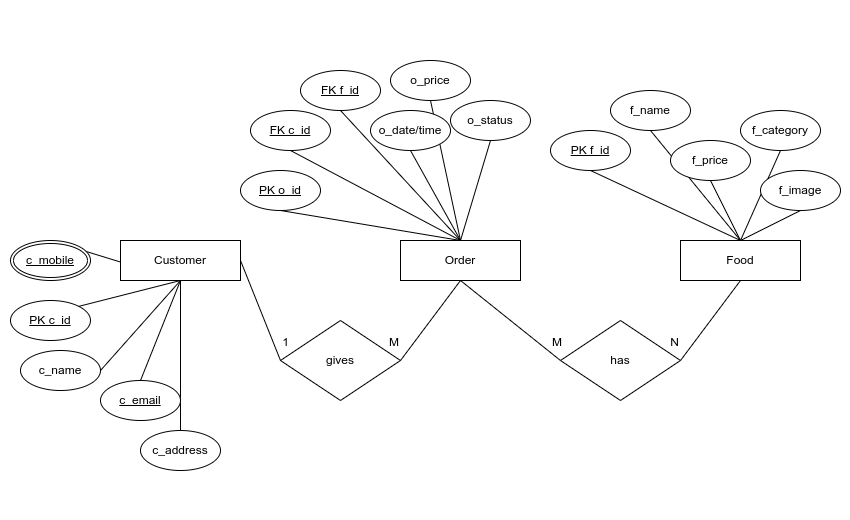

The diagram above was exported from draw.io. Its source (the exported page's mxGraphModel, read from the mxfile embedded in the PNG):
<mxGraphModel dx="1049" dy="623" grid="1" gridSize="10" guides="1" tooltips="1" connect="1" arrows="1" fold="1" page="1" pageScale="1" pageWidth="850" pageHeight="1100" math="0" shadow="0" extFonts="Permanent Marker^https://fonts.googleapis.com/css?family=Permanent+Marker">
  <root>
    <mxCell id="0" />
    <mxCell id="1" parent="0" />
    <mxCell id="6EwOLVKkZoAso9AvSlI--71" value="" style="rounded=0;whiteSpace=wrap;html=1;strokeWidth=0;strokeColor=none;" vertex="1" parent="1">
      <mxGeometry width="850" height="520" as="geometry" />
    </mxCell>
    <mxCell id="6EwOLVKkZoAso9AvSlI--10" value="c_name" style="ellipse;whiteSpace=wrap;html=1;align=center;" vertex="1" parent="1">
      <mxGeometry x="20" y="350" width="80" height="40" as="geometry" />
    </mxCell>
    <mxCell id="6EwOLVKkZoAso9AvSlI--15" value="Food" style="whiteSpace=wrap;html=1;align=center;" vertex="1" parent="1">
      <mxGeometry x="680" y="240" width="120" height="40" as="geometry" />
    </mxCell>
    <mxCell id="6EwOLVKkZoAso9AvSlI--16" value="f_name" style="ellipse;whiteSpace=wrap;html=1;align=center;" vertex="1" parent="1">
      <mxGeometry x="610" y="90" width="80" height="40" as="geometry" />
    </mxCell>
    <mxCell id="6EwOLVKkZoAso9AvSlI--17" value="PK f_id" style="ellipse;whiteSpace=wrap;html=1;align=center;fontStyle=4;" vertex="1" parent="1">
      <mxGeometry x="550" y="130" width="80" height="40" as="geometry" />
    </mxCell>
    <mxCell id="6EwOLVKkZoAso9AvSlI--19" value="PK o_id" style="ellipse;whiteSpace=wrap;html=1;align=center;fontStyle=4;" vertex="1" parent="1">
      <mxGeometry x="240" y="170" width="80" height="40" as="geometry" />
    </mxCell>
    <mxCell id="6EwOLVKkZoAso9AvSlI--25" value="f_category" style="ellipse;whiteSpace=wrap;html=1;align=center;" vertex="1" parent="1">
      <mxGeometry x="740" y="110" width="80" height="40" as="geometry" />
    </mxCell>
    <mxCell id="6EwOLVKkZoAso9AvSlI--26" value="PK c_id" style="ellipse;whiteSpace=wrap;html=1;align=center;fontStyle=4;" vertex="1" parent="1">
      <mxGeometry x="10" y="300" width="80" height="40" as="geometry" />
    </mxCell>
    <mxCell id="6EwOLVKkZoAso9AvSlI--28" value="FK c_id" style="ellipse;whiteSpace=wrap;html=1;align=center;fontStyle=4;" vertex="1" parent="1">
      <mxGeometry x="250" y="110" width="80" height="40" as="geometry" />
    </mxCell>
    <mxCell id="6EwOLVKkZoAso9AvSlI--29" value="FK f_id" style="ellipse;whiteSpace=wrap;html=1;align=center;fontStyle=4;" vertex="1" parent="1">
      <mxGeometry x="300" y="70" width="80" height="40" as="geometry" />
    </mxCell>
    <mxCell id="6EwOLVKkZoAso9AvSlI--32" value="" style="endArrow=none;html=1;rounded=0;entryX=0.5;entryY=1;entryDx=0;entryDy=0;exitX=0.5;exitY=0;exitDx=0;exitDy=0;" edge="1" parent="1" source="6EwOLVKkZoAso9AvSlI--58" target="6EwOLVKkZoAso9AvSlI--28">
      <mxGeometry width="50" height="50" relative="1" as="geometry">
        <mxPoint x="440" y="230" as="sourcePoint" />
        <mxPoint x="170" y="170" as="targetPoint" />
      </mxGeometry>
    </mxCell>
    <mxCell id="6EwOLVKkZoAso9AvSlI--33" value="" style="endArrow=none;html=1;rounded=0;entryX=0.5;entryY=1;entryDx=0;entryDy=0;exitX=0.5;exitY=0;exitDx=0;exitDy=0;" edge="1" parent="1" source="6EwOLVKkZoAso9AvSlI--58" target="6EwOLVKkZoAso9AvSlI--29">
      <mxGeometry width="50" height="50" relative="1" as="geometry">
        <mxPoint x="440" y="230" as="sourcePoint" />
        <mxPoint x="448.2442712474621" y="202.07213562373107" as="targetPoint" />
      </mxGeometry>
    </mxCell>
    <mxCell id="6EwOLVKkZoAso9AvSlI--34" value="" style="endArrow=none;html=1;rounded=0;entryX=0.5;entryY=1;entryDx=0;entryDy=0;exitX=1;exitY=0.5;exitDx=0;exitDy=0;" edge="1" parent="1" source="6EwOLVKkZoAso9AvSlI--10" target="6EwOLVKkZoAso9AvSlI--9">
      <mxGeometry width="50" height="50" relative="1" as="geometry">
        <mxPoint x="270" y="335" as="sourcePoint" />
        <mxPoint x="160" y="325" as="targetPoint" />
      </mxGeometry>
    </mxCell>
    <mxCell id="6EwOLVKkZoAso9AvSlI--36" value="" style="endArrow=none;html=1;rounded=0;exitX=1;exitY=0;exitDx=0;exitDy=0;entryX=0.5;entryY=1;entryDx=0;entryDy=0;" edge="1" parent="1" source="6EwOLVKkZoAso9AvSlI--26" target="6EwOLVKkZoAso9AvSlI--9">
      <mxGeometry width="50" height="50" relative="1" as="geometry">
        <mxPoint x="95" y="350" as="sourcePoint" />
        <mxPoint x="180" y="280" as="targetPoint" />
      </mxGeometry>
    </mxCell>
    <mxCell id="6EwOLVKkZoAso9AvSlI--37" value="" style="endArrow=none;html=1;rounded=0;exitX=0.5;exitY=0;exitDx=0;exitDy=0;entryX=0.5;entryY=1;entryDx=0;entryDy=0;" edge="1" parent="1" source="6EwOLVKkZoAso9AvSlI--12" target="6EwOLVKkZoAso9AvSlI--9">
      <mxGeometry width="50" height="50" relative="1" as="geometry">
        <mxPoint x="138" y="386" as="sourcePoint" />
        <mxPoint x="240" y="290" as="targetPoint" />
      </mxGeometry>
    </mxCell>
    <mxCell id="6EwOLVKkZoAso9AvSlI--38" value="" style="endArrow=none;html=1;rounded=0;exitX=0.5;exitY=0;exitDx=0;exitDy=0;entryX=0.5;entryY=1;entryDx=0;entryDy=0;" edge="1" parent="1" source="6EwOLVKkZoAso9AvSlI--14" target="6EwOLVKkZoAso9AvSlI--9">
      <mxGeometry width="50" height="50" relative="1" as="geometry">
        <mxPoint x="180" y="390" as="sourcePoint" />
        <mxPoint x="220" y="290" as="targetPoint" />
      </mxGeometry>
    </mxCell>
    <mxCell id="6EwOLVKkZoAso9AvSlI--39" value="" style="endArrow=none;html=1;rounded=0;entryX=0.5;entryY=1;entryDx=0;entryDy=0;exitX=0.5;exitY=0;exitDx=0;exitDy=0;" edge="1" parent="1" source="6EwOLVKkZoAso9AvSlI--58" target="6EwOLVKkZoAso9AvSlI--19">
      <mxGeometry width="50" height="50" relative="1" as="geometry">
        <mxPoint x="440" y="230" as="sourcePoint" />
        <mxPoint x="375" y="230" as="targetPoint" />
      </mxGeometry>
    </mxCell>
    <mxCell id="6EwOLVKkZoAso9AvSlI--40" value="" style="endArrow=none;html=1;rounded=0;entryX=0.5;entryY=1;entryDx=0;entryDy=0;exitX=0.5;exitY=0;exitDx=0;exitDy=0;" edge="1" parent="1" source="6EwOLVKkZoAso9AvSlI--15" target="6EwOLVKkZoAso9AvSlI--18">
      <mxGeometry width="50" height="50" relative="1" as="geometry">
        <mxPoint x="560" y="390" as="sourcePoint" />
        <mxPoint x="610" y="340" as="targetPoint" />
      </mxGeometry>
    </mxCell>
    <mxCell id="6EwOLVKkZoAso9AvSlI--41" value="" style="endArrow=none;html=1;rounded=0;entryX=0.5;entryY=1;entryDx=0;entryDy=0;exitX=0.5;exitY=0;exitDx=0;exitDy=0;" edge="1" parent="1" source="6EwOLVKkZoAso9AvSlI--15" target="6EwOLVKkZoAso9AvSlI--16">
      <mxGeometry width="50" height="50" relative="1" as="geometry">
        <mxPoint x="600" y="230" as="sourcePoint" />
        <mxPoint x="700" y="210" as="targetPoint" />
      </mxGeometry>
    </mxCell>
    <mxCell id="6EwOLVKkZoAso9AvSlI--42" value="" style="endArrow=none;html=1;rounded=0;entryX=0.5;entryY=1;entryDx=0;entryDy=0;exitX=0.5;exitY=0;exitDx=0;exitDy=0;" edge="1" parent="1" source="6EwOLVKkZoAso9AvSlI--15" target="6EwOLVKkZoAso9AvSlI--17">
      <mxGeometry width="50" height="50" relative="1" as="geometry">
        <mxPoint x="630" y="240" as="sourcePoint" />
        <mxPoint x="630" y="200" as="targetPoint" />
      </mxGeometry>
    </mxCell>
    <mxCell id="6EwOLVKkZoAso9AvSlI--43" value="" style="endArrow=none;html=1;rounded=0;exitX=0.5;exitY=1;exitDx=0;exitDy=0;entryX=0.5;entryY=0;entryDx=0;entryDy=0;" edge="1" parent="1" source="6EwOLVKkZoAso9AvSlI--25" target="6EwOLVKkZoAso9AvSlI--15">
      <mxGeometry width="50" height="50" relative="1" as="geometry">
        <mxPoint x="680" y="345" as="sourcePoint" />
        <mxPoint x="790" y="230" as="targetPoint" />
      </mxGeometry>
    </mxCell>
    <mxCell id="6EwOLVKkZoAso9AvSlI--45" value="" style="endArrow=none;html=1;rounded=0;exitX=0.5;exitY=0;exitDx=0;exitDy=0;entryX=0.5;entryY=1;entryDx=0;entryDy=0;" edge="1" target="6EwOLVKkZoAso9AvSlI--50" parent="1" source="6EwOLVKkZoAso9AvSlI--58">
      <mxGeometry width="50" height="50" relative="1" as="geometry">
        <mxPoint x="440" y="230" as="sourcePoint" />
        <mxPoint x="410" y="150" as="targetPoint" />
      </mxGeometry>
    </mxCell>
    <mxCell id="6EwOLVKkZoAso9AvSlI--48" value="" style="endArrow=none;html=1;rounded=0;entryX=0.5;entryY=1;entryDx=0;entryDy=0;exitX=0.5;exitY=0;exitDx=0;exitDy=0;" edge="1" target="6EwOLVKkZoAso9AvSlI--49" parent="1" source="6EwOLVKkZoAso9AvSlI--58">
      <mxGeometry width="50" height="50" relative="1" as="geometry">
        <mxPoint x="440" y="230" as="sourcePoint" />
        <mxPoint x="480" y="180" as="targetPoint" />
      </mxGeometry>
    </mxCell>
    <mxCell id="6EwOLVKkZoAso9AvSlI--49" value="o_price" style="ellipse;whiteSpace=wrap;html=1;align=center;" vertex="1" parent="1">
      <mxGeometry x="390" y="60" width="80" height="40" as="geometry" />
    </mxCell>
    <mxCell id="6EwOLVKkZoAso9AvSlI--50" value="o_date/time" style="ellipse;whiteSpace=wrap;html=1;align=center;" vertex="1" parent="1">
      <mxGeometry x="370" y="110" width="80" height="40" as="geometry" />
    </mxCell>
    <mxCell id="6EwOLVKkZoAso9AvSlI--51" value="c_address" style="ellipse;whiteSpace=wrap;html=1;align=center;" vertex="1" parent="1">
      <mxGeometry x="140" y="430" width="80" height="40" as="geometry" />
    </mxCell>
    <mxCell id="6EwOLVKkZoAso9AvSlI--52" value="" style="endArrow=none;html=1;rounded=0;exitX=0.5;exitY=0;exitDx=0;exitDy=0;entryX=0.5;entryY=1;entryDx=0;entryDy=0;" edge="1" parent="1" source="6EwOLVKkZoAso9AvSlI--51" target="6EwOLVKkZoAso9AvSlI--9">
      <mxGeometry width="50" height="50" relative="1" as="geometry">
        <mxPoint x="270" y="370" as="sourcePoint" />
        <mxPoint x="220" y="290" as="targetPoint" />
      </mxGeometry>
    </mxCell>
    <mxCell id="6EwOLVKkZoAso9AvSlI--53" value="" style="endArrow=none;html=1;rounded=0;entryX=0.5;entryY=1;entryDx=0;entryDy=0;exitX=0.5;exitY=0;exitDx=0;exitDy=0;" edge="1" target="6EwOLVKkZoAso9AvSlI--54" parent="1" source="6EwOLVKkZoAso9AvSlI--15">
      <mxGeometry width="50" height="50" relative="1" as="geometry">
        <mxPoint x="770" y="280" as="sourcePoint" />
        <mxPoint x="680" y="380" as="targetPoint" />
        <Array as="points" />
      </mxGeometry>
    </mxCell>
    <mxCell id="6EwOLVKkZoAso9AvSlI--54" value="f_image" style="ellipse;whiteSpace=wrap;html=1;align=center;" vertex="1" parent="1">
      <mxGeometry x="760" y="170" width="80" height="40" as="geometry" />
    </mxCell>
    <mxCell id="6EwOLVKkZoAso9AvSlI--55" value="o_status" style="ellipse;whiteSpace=wrap;html=1;align=center;" vertex="1" parent="1">
      <mxGeometry x="450" y="100" width="80" height="40" as="geometry" />
    </mxCell>
    <mxCell id="6EwOLVKkZoAso9AvSlI--56" value="" style="endArrow=none;html=1;rounded=0;entryX=0.5;entryY=1;entryDx=0;entryDy=0;exitX=0.5;exitY=0;exitDx=0;exitDy=0;" edge="1" target="6EwOLVKkZoAso9AvSlI--55" parent="1" source="6EwOLVKkZoAso9AvSlI--58">
      <mxGeometry width="50" height="50" relative="1" as="geometry">
        <mxPoint x="440" y="230" as="sourcePoint" />
        <mxPoint x="550" y="225" as="targetPoint" />
      </mxGeometry>
    </mxCell>
    <mxCell id="6EwOLVKkZoAso9AvSlI--57" value="gives" style="shape=rhombus;perimeter=rhombusPerimeter;whiteSpace=wrap;html=1;align=center;" vertex="1" parent="1">
      <mxGeometry x="280" y="320" width="120" height="80" as="geometry" />
    </mxCell>
    <mxCell id="6EwOLVKkZoAso9AvSlI--58" value="Order" style="whiteSpace=wrap;html=1;align=center;" vertex="1" parent="1">
      <mxGeometry x="400" y="240" width="120" height="40" as="geometry" />
    </mxCell>
    <mxCell id="6EwOLVKkZoAso9AvSlI--60" value="" style="endArrow=none;html=1;rounded=0;entryX=0.5;entryY=1;entryDx=0;entryDy=0;exitX=1;exitY=0.5;exitDx=0;exitDy=0;" edge="1" parent="1" source="6EwOLVKkZoAso9AvSlI--59" target="6EwOLVKkZoAso9AvSlI--15">
      <mxGeometry relative="1" as="geometry">
        <mxPoint x="350" y="460" as="sourcePoint" />
        <mxPoint x="510" y="460" as="targetPoint" />
        <Array as="points" />
      </mxGeometry>
    </mxCell>
    <mxCell id="6EwOLVKkZoAso9AvSlI--62" value="N" style="resizable=0;html=1;whiteSpace=wrap;align=right;verticalAlign=bottom;" connectable="0" vertex="1" parent="6EwOLVKkZoAso9AvSlI--60">
      <mxGeometry x="1" relative="1" as="geometry">
        <mxPoint x="-60" y="70" as="offset" />
      </mxGeometry>
    </mxCell>
    <mxCell id="6EwOLVKkZoAso9AvSlI--63" value="" style="endArrow=none;html=1;rounded=0;entryX=0;entryY=0.5;entryDx=0;entryDy=0;exitX=0.5;exitY=1;exitDx=0;exitDy=0;" edge="1" parent="1" source="6EwOLVKkZoAso9AvSlI--58" target="6EwOLVKkZoAso9AvSlI--59">
      <mxGeometry relative="1" as="geometry">
        <mxPoint x="597" y="458" as="sourcePoint" />
        <mxPoint x="700" y="280" as="targetPoint" />
        <Array as="points" />
      </mxGeometry>
    </mxCell>
    <mxCell id="6EwOLVKkZoAso9AvSlI--64" value="M" style="resizable=0;html=1;whiteSpace=wrap;align=left;verticalAlign=bottom;" connectable="0" vertex="1" parent="6EwOLVKkZoAso9AvSlI--63">
      <mxGeometry x="-1" relative="1" as="geometry">
        <mxPoint x="90" y="70" as="offset" />
      </mxGeometry>
    </mxCell>
    <mxCell id="6EwOLVKkZoAso9AvSlI--59" value="has" style="shape=rhombus;perimeter=rhombusPerimeter;whiteSpace=wrap;html=1;align=center;" vertex="1" parent="1">
      <mxGeometry x="560" y="320" width="120" height="80" as="geometry" />
    </mxCell>
    <mxCell id="6EwOLVKkZoAso9AvSlI--14" value="&lt;u&gt;c_mobile&lt;/u&gt;" style="ellipse;shape=doubleEllipse;margin=3;whiteSpace=wrap;html=1;align=center;" vertex="1" parent="1">
      <mxGeometry x="10" y="240" width="80" height="40" as="geometry" />
    </mxCell>
    <mxCell id="6EwOLVKkZoAso9AvSlI--12" value="c_email" style="ellipse;whiteSpace=wrap;html=1;align=center;fontStyle=4;" vertex="1" parent="1">
      <mxGeometry x="100" y="380" width="80" height="40" as="geometry" />
    </mxCell>
    <mxCell id="6EwOLVKkZoAso9AvSlI--67" value="" style="endArrow=none;html=1;rounded=0;exitX=0.5;exitY=1;exitDx=0;exitDy=0;entryX=1;entryY=0.5;entryDx=0;entryDy=0;" edge="1" parent="1" source="6EwOLVKkZoAso9AvSlI--58" target="6EwOLVKkZoAso9AvSlI--57">
      <mxGeometry relative="1" as="geometry">
        <mxPoint x="435" y="280" as="sourcePoint" />
        <mxPoint x="415" y="490" as="targetPoint" />
      </mxGeometry>
    </mxCell>
    <mxCell id="6EwOLVKkZoAso9AvSlI--68" value="M" style="resizable=0;html=1;whiteSpace=wrap;align=right;verticalAlign=bottom;" connectable="0" vertex="1" parent="6EwOLVKkZoAso9AvSlI--67">
      <mxGeometry x="1" relative="1" as="geometry">
        <mxPoint y="-10" as="offset" />
      </mxGeometry>
    </mxCell>
    <mxCell id="6EwOLVKkZoAso9AvSlI--69" value="" style="endArrow=none;html=1;rounded=0;entryX=0;entryY=0.5;entryDx=0;entryDy=0;exitX=1;exitY=0.5;exitDx=0;exitDy=0;" edge="1" parent="1" source="6EwOLVKkZoAso9AvSlI--9" target="6EwOLVKkZoAso9AvSlI--57">
      <mxGeometry relative="1" as="geometry">
        <mxPoint x="340" y="320" as="sourcePoint" />
        <mxPoint x="500" y="320" as="targetPoint" />
      </mxGeometry>
    </mxCell>
    <mxCell id="6EwOLVKkZoAso9AvSlI--70" value="1" style="resizable=0;html=1;whiteSpace=wrap;align=right;verticalAlign=bottom;" connectable="0" vertex="1" parent="6EwOLVKkZoAso9AvSlI--69">
      <mxGeometry x="1" relative="1" as="geometry">
        <mxPoint x="10" y="-10" as="offset" />
      </mxGeometry>
    </mxCell>
    <mxCell id="6EwOLVKkZoAso9AvSlI--18" value="f_price" style="ellipse;whiteSpace=wrap;html=1;align=center;" vertex="1" parent="1">
      <mxGeometry x="670" y="140" width="80" height="40" as="geometry" />
    </mxCell>
    <mxCell id="6EwOLVKkZoAso9AvSlI--9" value="Customer" style="whiteSpace=wrap;html=1;align=center;" vertex="1" parent="1">
      <mxGeometry x="120" y="240" width="120" height="40" as="geometry" />
    </mxCell>
  </root>
</mxGraphModel>